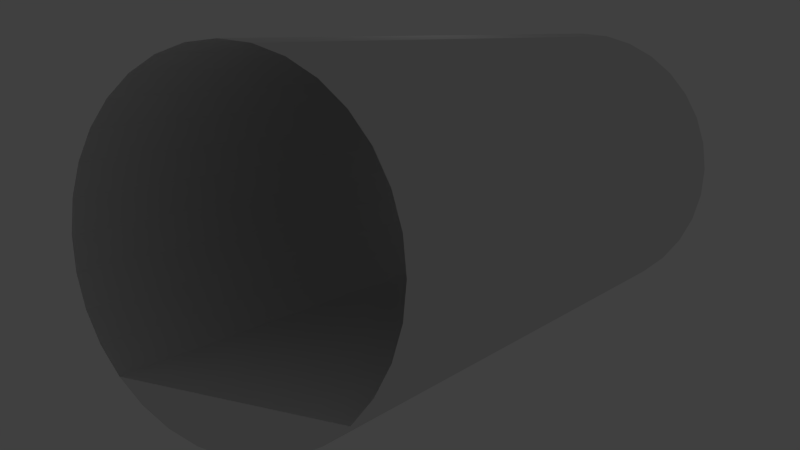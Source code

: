 # Source: Engine_Room_Compartment.blend  (saved by Blender 2.73.0; exported with 4.5.12 LTS)
import bpy
from mathutils import Matrix  # noqa: F401  (used for matrix-valued properties, if any)

bpy.ops.wm.read_factory_settings(use_empty=True)
scene = bpy.context.scene
scene.name = 'Scene'

# ---- collections
col_collection_1 = bpy.data.collections.new('Collection 1'); scene.collection.children.link(col_collection_1)

# ---- world
world_world = bpy.data.worlds.new('World'); scene.world = world_world
world_world.use_nodes = True; world_world.node_tree.nodes.clear()
_N = world_world.node_tree.nodes; _L = world_world.node_tree.links
n0 = _N.new('ShaderNodeOutputWorld'); n0.name = 'World Output'; n0.location = (300, 300)
n1 = _N.new('ShaderNodeBackground'); n1.name = 'Background'; n1.location = (10, 300)
n1.inputs[0].default_value = (0.05088, 0.05088, 0.05088, 1.0)
_L.new(n1.outputs[0], n0.inputs[0])
n0.is_active_output = True
world_world.color = (0.05088, 0.05088, 0.05088)
world_world.use_sun_shadow = False
world_world.sun_shadow_jitter_overblur = 0.0
world_world.cycles.sampling_method = 'MANUAL'
world_world.cycles.sample_map_resolution = 256

# ---- cameras
cam_camera = bpy.data.cameras.new('Camera')
cam_camera.sensor_fit = 'HORIZONTAL'
cam_camera.clip_end = 100.0
cam_camera.lens = 35.0
cam_camera.sensor_width = 24.89
cam_camera.sensor_height = 18.66
cam_camera.ortho_scale = 7.314
cam_camera.dof.focus_distance = 0.0

# ---- lights
light_lamp = bpy.data.lights.new('Lamp', 'POINT')
light_lamp.transmission_factor = 0.0
light_lamp.cutoff_distance = 30.0
light_lamp.energy = 100.0
light_lamp.shadow_buffer_clip_start = 1.001
light_lamp.shadow_soft_size = 0.1
light_lamp.shadow_maximum_resolution = 0.006
light_lamp.use_absolute_resolution = True
light_lamp.cycles.use_multiple_importance_sampling = False

# ---- meshes
me_circle_023 = bpy.data.meshes.new('Circle.023')
me_circle_023.from_pydata([(-4.389, -8.627, 0.773), (-4.164, -8.627, 1.516), (-3.798, -8.627, 2.201), (-3.305, -8.627, 2.802), (-2.704, -8.627, 3.295), (-2.019, -8.627, 3.661), (-1.276, -8.627, 3.886), (-0.5029, -8.627, 3.962), (0.2701, -8.627, 3.886), (1.013, -8.627, 3.661), (1.698, -8.627, 3.295), (2.792, -8.627, 2.201), (3.158, -8.627, 1.516), (3.383, -8.627, 0.773), (2.299, -8.627, 2.802), (2.299, -8.627, 1.516), (2.299, -8.627, 2.201), (2.299, -8.627, 0.773), (-4.389, 8.627, 0.773), (-2.704, 8.627, 3.295), (-2.019, 8.627, 3.661), (-3.798, 8.627, 2.201), (-3.305, 8.627, 2.802), (-4.164, 8.627, 1.516), (2.299, 8.627, 2.201), (-1.276, 8.627, 3.886), (2.299, 8.627, 2.802), (-0.5029, 8.627, 3.962), (2.792, 8.627, 2.201), (3.158, 8.627, 1.516), (2.299, 8.627, 0.773), (3.383, 8.627, 0.773), (2.299, 8.627, 1.516), (0.2701, 8.627, 3.886), (1.698, 8.627, 3.295), (1.013, 8.627, 3.661), (-4.465, -8.627, -6.113e-09), (-4.389, -8.627, -0.773), (-4.164, -8.627, -1.516), (-3.798, -8.627, -2.201), (-3.305, -8.627, -2.802), (-2.704, -8.627, -3.295), (-2.019, -8.627, -3.661), (-1.276, -8.627, -3.886), (-0.5029, -8.627, -3.962), (0.2701, -8.627, -3.886), (1.013, -8.627, -3.661), (1.698, -8.627, -3.295), (2.792, -8.627, -2.201), (3.158, -8.627, -1.516), (3.383, -8.627, -0.773), (3.46, -8.627, -6.113e-09), (2.299, -8.627, -2.802), (2.299, -8.627, -6.113e-09), (2.299, -8.627, -1.516), (2.299, -8.627, -2.201), (2.299, -8.627, -0.773), (-4.465, 8.627, -6.113e-09), (-4.389, 8.627, -0.773), (-2.704, 8.627, -3.295), (-2.019, 8.627, -3.661), (-3.798, 8.627, -2.201), (-3.305, 8.627, -2.802), (-4.164, 8.627, -1.516), (2.299, 8.627, -2.201), (-1.276, 8.627, -3.886), (2.299, 8.627, -2.802), (-0.5029, 8.627, -3.962), (2.792, 8.627, -2.201), (3.158, 8.627, -1.516), (3.46, 8.627, -6.113e-09), (2.299, 8.627, -0.773), (3.383, 8.627, -0.773), (2.299, 8.627, -1.516), (2.299, 8.627, -6.113e-09), (0.2701, 8.627, -3.886), (1.698, 8.627, -3.295), (1.013, 8.627, -3.661)], [], [(57, 36, 0, 18), (33, 8, 9, 35), (19, 4, 5, 20), (29, 12, 13, 31), (21, 2, 3, 22), (15, 12, 11, 16), (18, 0, 1, 23), (35, 9, 10, 34), (16, 11, 14), (27, 7, 8, 33), (31, 13, 51, 70), (22, 3, 4, 19), (28, 11, 12, 29), (23, 1, 2, 21), (34, 10, 14, 26), (26, 14, 11, 28), (17, 13, 12, 15), (53, 51, 13, 17), (25, 6, 7, 27), (20, 5, 6, 25), (30, 17, 15, 32), (24, 16, 14, 26), (32, 15, 16, 24), (74, 53, 17, 30), (57, 58, 37, 36), (75, 77, 46, 45), (59, 60, 42, 41), (69, 72, 50, 49), (61, 62, 40, 39), (54, 55, 48, 49), (58, 63, 38, 37), (77, 76, 47, 46), (55, 52, 48), (67, 75, 45, 44), (72, 70, 51, 50), (62, 59, 41, 40), (68, 69, 49, 48), (63, 61, 39, 38), (28, 24, 26), (76, 66, 52, 47), (66, 68, 48, 52), (56, 54, 49, 50), (53, 56, 50, 51), (65, 67, 44, 43), (60, 65, 43, 42), (71, 73, 54, 56), (64, 66, 52, 55), (73, 64, 55, 54), (74, 71, 56, 53), (32, 24, 28, 29), (30, 32, 29, 31), (74, 30, 31, 70), (71, 74, 70, 72), (73, 71, 72, 69), (64, 73, 69, 68), (64, 68, 66)])
me_circle_023.use_remesh_preserve_volume = False
me_circle_023.use_remesh_preserve_attributes = False
me_circle_023.use_mirror_vertex_groups = False
me_circle_023.update()

# ---- objects
ob_fwd_end__front = bpy.data.objects.new('FWD end (front)', None)
ob_aft_end__rear = bpy.data.objects.new('AFT end (rear)', None)
ob_lamp = bpy.data.objects.new('Lamp', light_lamp)
ob_camera = bpy.data.objects.new('Camera', cam_camera)
ob_engine_rm_compartment = bpy.data.objects.new('Engine_Rm_Compartment', me_circle_023)

# ---- transforms, parenting, visibility, modifiers, constraints
ob_fwd_end__front.location = (5.215e-08, -8.627, 0.5029)
ob_fwd_end__front.empty_display_type = 'CIRCLE'
ob_fwd_end__front.empty_display_size = 6.013
ob_fwd_end__front.empty_image_offset = (0.0, 0.0)
ob_fwd_end__front.lineart.crease_threshold = 0.0
ob_aft_end__rear.location = (5.215e-08, 8.627, 0.5029)
ob_aft_end__rear.empty_display_type = 'CIRCLE'
ob_aft_end__rear.empty_display_size = 6.013
ob_aft_end__rear.empty_image_offset = (0.0, 0.0)
ob_aft_end__rear.lineart.crease_threshold = 0.0
ob_lamp.location = (4.076, 1.005, 5.904)
ob_lamp.rotation_euler = (0.6503, 0.05522, 1.866)
ob_lamp.lock_rotations_4d = False
ob_lamp.empty_display_type = 'ARROWS'
ob_lamp.color = (0.0, 0.0, 0.0, 0.0)
ob_lamp.lineart.crease_threshold = 0.0
ob_camera.location = (-13.37, 24.42, 4.652)
ob_camera.rotation_euler = (1.397, 0.0001891, 3.685)
ob_camera.lock_rotations_4d = False
ob_camera.empty_display_type = 'ARROWS'
ob_camera.color = (0.0, 0.0, 0.0, 0.0)
ob_camera.display_type = 'WIRE'
ob_camera.lineart.crease_threshold = 0.0
ob_engine_rm_compartment.location = (0.0, 0.0, 0.0)
ob_engine_rm_compartment.rotation_euler = (-0.0, 1.571, 0.0)
ob_engine_rm_compartment.lineart.crease_threshold = 0.0

# ---- collection membership
col_collection_1.objects.link(ob_fwd_end__front)
col_collection_1.objects.link(ob_aft_end__rear)
col_collection_1.objects.link(ob_lamp)
col_collection_1.objects.link(ob_camera)
col_collection_1.objects.link(ob_engine_rm_compartment)

# ---- scene / render settings (as saved in the file)
scene.camera = ob_camera
scene.frame_start = 1; scene.frame_end = 300; scene.frame_set(1)
scene.render.engine = 'CYCLES'
scene.render.fps = 30
scene.render.dither_intensity = 0.0
scene.render.use_stamp_time = False
scene.render.use_stamp_date = False
scene.render.use_stamp_frame = False
scene.render.use_stamp_camera = False
scene.render.use_stamp_scene = False
scene.render.use_stamp_note = True
scene.render.use_stamp_filename = False
scene.render.use_stamp_render_time = False
scene.render.use_stamp = True
scene.render.use_persistent_data = True
scene.cycles.use_denoising = False
scene.cycles.samples = 10
scene.cycles.sampling_pattern = 'TABULATED_SOBOL'
scene.cycles.light_sampling_threshold = 0.0
scene.cycles.use_adaptive_sampling = False
scene.cycles.use_light_tree = False
scene.cycles.blur_glossy = 0.0
scene.cycles.pixel_filter_type = 'GAUSSIAN'
scene.cycles.sample_clamp_indirect = 0.0
scene.view_settings.view_transform = 'Standard'
bpy.context.view_layer.update()
